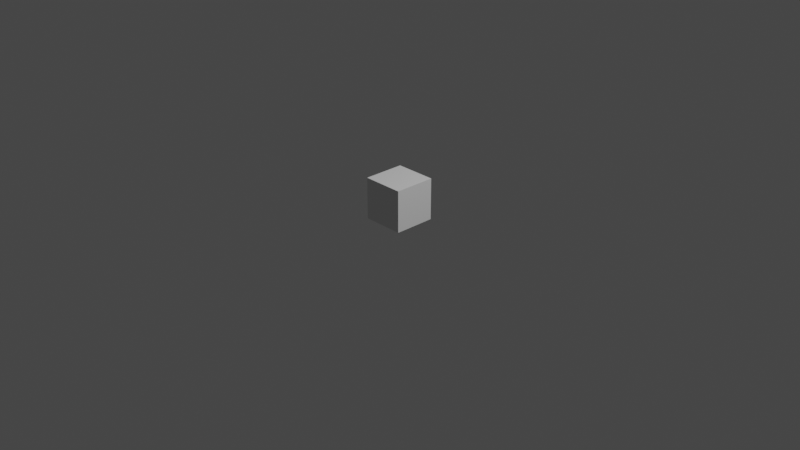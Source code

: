 # Source: chair01.blend  (saved by Blender 2.83.6; exported with 4.5.12 LTS)
import bpy
from mathutils import Matrix  # noqa: F401  (used for matrix-valued properties, if any)

bpy.ops.wm.read_factory_settings(use_empty=True)
scene = bpy.context.scene
scene.name = 'Scene'

# ---- collections
col_collection = bpy.data.collections.new('Collection'); scene.collection.children.link(col_collection)

# ---- world
world_world = bpy.data.worlds.new('World'); scene.world = world_world
world_world.use_nodes = True; world_world.node_tree.nodes.clear()
_N = world_world.node_tree.nodes; _L = world_world.node_tree.links
n0 = _N.new('ShaderNodeOutputWorld'); n0.name = 'World Output'; n0.location = (300, 300)
n1 = _N.new('ShaderNodeBackground'); n1.name = 'Background'; n1.location = (10, 300)
n1.inputs[0].default_value = (0.05088, 0.05088, 0.05088, 1.0)
_L.new(n1.outputs[0], n0.inputs[0])
n0.is_active_output = True
world_world.color = (0.05088, 0.05088, 0.05088)
world_world.use_sun_shadow = False
world_world.sun_shadow_jitter_overblur = 0.0

# ---- cameras
cam_camera = bpy.data.cameras.new('Camera')
cam_camera.clip_end = 100.0
cam_camera.ortho_scale = 7.314

# ---- lights
light_light = bpy.data.lights.new('Light', 'POINT')
light_light.transmission_factor = 0.0
light_light.energy = 1000.0
light_light.shadow_soft_size = 0.1
light_light.shadow_maximum_resolution = 0.006
light_light.use_absolute_resolution = True

# ---- meshes
me_x = bpy.data.meshes.new('立方体')
me_x.from_pydata([(-0.225, -0.225, -0.225), (-0.225, -0.225, 0.225), (-0.225, 0.225, -0.225), (-0.225, 0.225, 0.225), (0.225, -0.225, -0.225), (0.225, -0.225, 0.225), (0.225, 0.225, -0.225), (0.225, 0.225, 0.225)], [], [(0, 1, 3, 2), (2, 3, 7, 6), (6, 7, 5, 4), (4, 5, 1, 0), (2, 6, 4, 0), (7, 3, 1, 5)])
_uv = me_x.uv_layers.new(name='UVマップ')
_uv.uv.foreach_set('vector', [0.375, 0.0, 0.625, 0.0, 0.625, 0.25, 0.375, 0.25, 0.375, 0.25, 0.625, 0.25, 0.625, 0.5, 0.375, 0.5, 0.375, 0.5, 0.625, 0.5, 0.625, 0.75, 0.375, 0.75, 0.375, 0.75, 0.625, 0.75, 0.625, 1.0, 0.375, 1.0, 0.125, 0.5, 0.375, 0.5, 0.375, 0.75, 0.125, 0.75, 0.625, 0.5, 0.875, 0.5, 0.875, 0.75, 0.625, 0.75])
me_x.use_remesh_fix_poles = True
me_x.use_remesh_preserve_attributes = False
me_x.use_mirror_vertex_groups = False
me_x.update()

# ---- objects
ob_light = bpy.data.objects.new('Light', light_light)
ob_camera = bpy.data.objects.new('Camera', cam_camera)
ob_x = bpy.data.objects.new('下図_フロント', None)
ob_x_1 = bpy.data.objects.new('下図_サイド', None)
ob_x_2 = bpy.data.objects.new('下図_トップ', None)
ob_x_3 = bpy.data.objects.new('立方体', me_x)

# ---- transforms, parenting, visibility, modifiers, constraints
ob_light.location = (4.076, 1.005, 5.904)
ob_light.rotation_euler = (0.6503, 0.05522, 1.866)
ob_light.lock_rotations_4d = False
ob_light.empty_display_type = 'ARROWS'
ob_light.color = (0.0, 0.0, 0.0, 0.0)
ob_light.lineart.crease_threshold = 0.0
ob_camera.location = (7.359, -6.926, 4.958)
ob_camera.rotation_euler = (1.109, 0.0, 0.8149)
ob_camera.lock_rotations_4d = False
ob_camera.empty_display_type = 'ARROWS'
ob_camera.color = (0.0, 0.0, 0.0, 0.0)
ob_camera.display_type = 'WIRE'
ob_camera.lineart.crease_threshold = 0.0
ob_x.location = (0.0, 0.4254, 0.4032)
ob_x.rotation_euler = (1.571, -0.0, -0.0)
ob_x.scale = (0.1979, 0.1979, 0.1979)
ob_x.empty_display_type = 'IMAGE'
ob_x.empty_display_size = 5.0
ob_x.use_empty_image_alpha = True
ob_x.color = (1.0, 1.0, 1.0, 0.1)
ob_x.hide_select = True
ob_x.lineart.crease_threshold = 0.0
ob_x_1.location = (-0.4094, 0.01193, 0.4089)
ob_x_1.rotation_euler = (1.571, -0.0, 1.571)
ob_x_1.scale = (0.1979, 0.1979, 0.1979)
ob_x_1.empty_display_type = 'IMAGE'
ob_x_1.empty_display_size = 5.0
ob_x_1.empty_image_depth = 'BACK'
ob_x_1.use_empty_image_alpha = True
ob_x_1.empty_image_side = 'FRONT'
ob_x_1.color = (1.0, 1.0, 1.0, 0.1)
ob_x_1.hide_select = True
ob_x_1.lineart.crease_threshold = 0.0
ob_x_2.location = (0.0, 0.01919, 0.0)
ob_x_2.scale = (0.1979, 0.1979, 0.1979)
ob_x_2.empty_display_type = 'IMAGE'
ob_x_2.empty_display_size = 5.0
ob_x_2.use_empty_image_alpha = True
ob_x_2.color = (1.0, 1.0, 1.0, 0.1)
ob_x_2.hide_select = True
ob_x_2.lineart.crease_threshold = 0.0
ob_x_3.location = (0.0, 0.0, 0.225)
ob_x_3.lineart.crease_threshold = 0.0

# ---- collection membership
col_collection.objects.link(ob_light)
col_collection.objects.link(ob_camera)
col_collection.objects.link(ob_x)
col_collection.objects.link(ob_x_1)
col_collection.objects.link(ob_x_2)
col_collection.objects.link(ob_x_3)

# ---- scene / render settings (as saved in the file)
scene.camera = ob_camera
scene.frame_start = 1; scene.frame_end = 250; scene.frame_set(1)
scene.render.engine = 'BLENDER_EEVEE_NEXT'
scene.cycles.use_denoising = False
scene.cycles.samples = 128
scene.cycles.sampling_pattern = 'TABULATED_SOBOL'
scene.cycles.use_adaptive_sampling = False
scene.cycles.use_light_tree = False
scene.view_settings.view_transform = 'Filmic'
bpy.context.view_layer.update()
